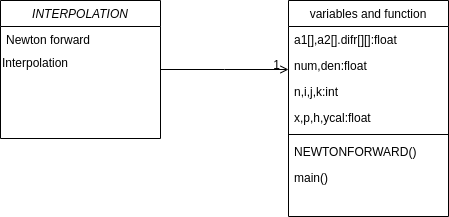

The diagram above was exported from draw.io. Its source (the exported page's mxGraphModel, read from the mxfile embedded in the PNG):
<mxGraphModel dx="423" dy="304" grid="1" gridSize="10" guides="1" tooltips="1" connect="1" arrows="1" fold="1" page="1" pageScale="1" pageWidth="827" pageHeight="1169" math="0" shadow="0">
  <root>
    <mxCell id="WIyWlLk6GJQsqaUBKTNV-0" />
    <mxCell id="WIyWlLk6GJQsqaUBKTNV-1" parent="WIyWlLk6GJQsqaUBKTNV-0" />
    <mxCell id="zkfFHV4jXpPFQw0GAbJ--0" value="INTERPOLATION" style="swimlane;fontStyle=2;align=center;verticalAlign=top;childLayout=stackLayout;horizontal=1;startSize=26;horizontalStack=0;resizeParent=1;resizeLast=0;collapsible=1;marginBottom=0;rounded=0;shadow=0;strokeWidth=1;" parent="WIyWlLk6GJQsqaUBKTNV-1" vertex="1">
      <mxGeometry x="220" y="120" width="160" height="138" as="geometry">
        <mxRectangle x="230" y="140" width="160" height="26" as="alternateBounds" />
      </mxGeometry>
    </mxCell>
    <mxCell id="zkfFHV4jXpPFQw0GAbJ--2" value="Newton forward" style="text;align=left;verticalAlign=top;spacingLeft=4;spacingRight=4;overflow=hidden;rotatable=0;points=[[0,0.5],[1,0.5]];portConstraint=eastwest;rounded=0;shadow=0;html=0;" parent="zkfFHV4jXpPFQw0GAbJ--0" vertex="1">
      <mxGeometry y="26" width="160" height="26" as="geometry" />
    </mxCell>
    <mxCell id="fhUKApUGdZo7Yl6kPXyZ-0" value="Interpolation" style="text;html=1;strokeColor=none;fillColor=none;align=left;verticalAlign=middle;whiteSpace=wrap;rounded=0;" vertex="1" parent="zkfFHV4jXpPFQw0GAbJ--0">
      <mxGeometry y="52" width="160" height="20" as="geometry" />
    </mxCell>
    <mxCell id="zkfFHV4jXpPFQw0GAbJ--17" value="variables and function" style="swimlane;fontStyle=0;align=center;verticalAlign=top;childLayout=stackLayout;horizontal=1;startSize=26;horizontalStack=0;resizeParent=1;resizeLast=0;collapsible=1;marginBottom=0;rounded=0;shadow=0;strokeWidth=1;" parent="WIyWlLk6GJQsqaUBKTNV-1" vertex="1">
      <mxGeometry x="508" y="120" width="160" height="216" as="geometry">
        <mxRectangle x="550" y="140" width="160" height="26" as="alternateBounds" />
      </mxGeometry>
    </mxCell>
    <mxCell id="zkfFHV4jXpPFQw0GAbJ--18" value="a1[],a2[].difr[][]:float" style="text;align=left;verticalAlign=top;spacingLeft=4;spacingRight=4;overflow=hidden;rotatable=0;points=[[0,0.5],[1,0.5]];portConstraint=eastwest;" parent="zkfFHV4jXpPFQw0GAbJ--17" vertex="1">
      <mxGeometry y="26" width="160" height="26" as="geometry" />
    </mxCell>
    <mxCell id="zkfFHV4jXpPFQw0GAbJ--19" value="num,den:float" style="text;align=left;verticalAlign=top;spacingLeft=4;spacingRight=4;overflow=hidden;rotatable=0;points=[[0,0.5],[1,0.5]];portConstraint=eastwest;rounded=0;shadow=0;html=0;" parent="zkfFHV4jXpPFQw0GAbJ--17" vertex="1">
      <mxGeometry y="52" width="160" height="26" as="geometry" />
    </mxCell>
    <mxCell id="zkfFHV4jXpPFQw0GAbJ--20" value="n,i,j,k:int" style="text;align=left;verticalAlign=top;spacingLeft=4;spacingRight=4;overflow=hidden;rotatable=0;points=[[0,0.5],[1,0.5]];portConstraint=eastwest;rounded=0;shadow=0;html=0;" parent="zkfFHV4jXpPFQw0GAbJ--17" vertex="1">
      <mxGeometry y="78" width="160" height="26" as="geometry" />
    </mxCell>
    <mxCell id="zkfFHV4jXpPFQw0GAbJ--21" value="x,p,h,ycal:float" style="text;align=left;verticalAlign=top;spacingLeft=4;spacingRight=4;overflow=hidden;rotatable=0;points=[[0,0.5],[1,0.5]];portConstraint=eastwest;rounded=0;shadow=0;html=0;" parent="zkfFHV4jXpPFQw0GAbJ--17" vertex="1">
      <mxGeometry y="104" width="160" height="26" as="geometry" />
    </mxCell>
    <mxCell id="zkfFHV4jXpPFQw0GAbJ--23" value="" style="line;html=1;strokeWidth=1;align=left;verticalAlign=middle;spacingTop=-1;spacingLeft=3;spacingRight=3;rotatable=0;labelPosition=right;points=[];portConstraint=eastwest;" parent="zkfFHV4jXpPFQw0GAbJ--17" vertex="1">
      <mxGeometry y="130" width="160" height="8" as="geometry" />
    </mxCell>
    <mxCell id="zkfFHV4jXpPFQw0GAbJ--24" value="NEWTONFORWARD()&#10;" style="text;align=left;verticalAlign=top;spacingLeft=4;spacingRight=4;overflow=hidden;rotatable=0;points=[[0,0.5],[1,0.5]];portConstraint=eastwest;" parent="zkfFHV4jXpPFQw0GAbJ--17" vertex="1">
      <mxGeometry y="138" width="160" height="26" as="geometry" />
    </mxCell>
    <mxCell id="zkfFHV4jXpPFQw0GAbJ--25" value="main()" style="text;align=left;verticalAlign=top;spacingLeft=4;spacingRight=4;overflow=hidden;rotatable=0;points=[[0,0.5],[1,0.5]];portConstraint=eastwest;" parent="zkfFHV4jXpPFQw0GAbJ--17" vertex="1">
      <mxGeometry y="164" width="160" height="26" as="geometry" />
    </mxCell>
    <mxCell id="zkfFHV4jXpPFQw0GAbJ--26" value="" style="endArrow=open;shadow=0;strokeWidth=1;rounded=0;endFill=1;edgeStyle=elbowEdgeStyle;elbow=vertical;" parent="WIyWlLk6GJQsqaUBKTNV-1" source="zkfFHV4jXpPFQw0GAbJ--0" target="zkfFHV4jXpPFQw0GAbJ--17" edge="1">
      <mxGeometry x="0.5" y="41" relative="1" as="geometry">
        <mxPoint x="380" y="192" as="sourcePoint" />
        <mxPoint x="540" y="192" as="targetPoint" />
        <mxPoint x="-40" y="32" as="offset" />
      </mxGeometry>
    </mxCell>
    <mxCell id="zkfFHV4jXpPFQw0GAbJ--28" value="1" style="resizable=0;align=right;verticalAlign=bottom;labelBackgroundColor=none;fontSize=12;" parent="zkfFHV4jXpPFQw0GAbJ--26" connectable="0" vertex="1">
      <mxGeometry x="1" relative="1" as="geometry">
        <mxPoint x="-7" y="4" as="offset" />
      </mxGeometry>
    </mxCell>
  </root>
</mxGraphModel>